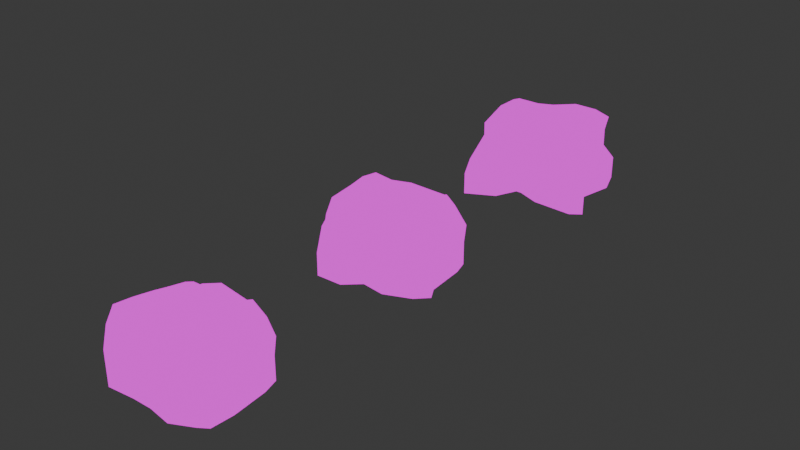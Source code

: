 # Source: rock.blend  (saved by Blender 4.3.34; exported with 4.5.12 LTS)
import bpy
from mathutils import Matrix  # noqa: F401  (used for matrix-valued properties, if any)

bpy.ops.wm.read_factory_settings(use_empty=True)
scene = bpy.context.scene
scene.name = 'Scene'

# ---- collections
col_collection = bpy.data.collections.new('Collection'); scene.collection.children.link(col_collection)

# ---- images (referenced by path relative to the original .blend; pixels are not part of the script)
import os
ASSET_DIR = os.environ.get("B2B_ASSET_DIR", "")  # directory of the original .blend (textures are referenced by path, not embedded)
HERE = os.path.dirname(os.path.abspath(__file__))  # packed textures are extracted next to this script under _unpacked/

def load_image(name, relpath, width, height, colorspace="sRGB"):
    """Load a texture the original file referenced (path relative to the .blend, or extracted next to this script)."""
    p = next((c for c in (os.path.join(HERE, relpath), os.path.join(ASSET_DIR, relpath)) if relpath and os.path.exists(c)), "")
    if p:
        img = bpy.data.images.load(p, check_existing=True)
        img.name = name
    else:  # same state as the original file: an image datablock whose file is absent (Cycles renders it pink)
        img = bpy.data.images.new(name, width, height)
        img.source = "FILE"
        img.filepath = "//" + (relpath or name)
    img.colorspace_settings.name = colorspace
    return img
img_rocktexture_png = load_image('RockTexture.png', 'textures/RockTexture.png', 1024, 1024, 'sRGB')

# ---- materials (node trees are filled in below, after node groups)
mat_rock = bpy.data.materials.new('Rock')
mat_rock.alpha_threshold = 0.0
mat_rock.roughness = 0.5
mat_rock.line_color = (0.0, 0.0, 0.0, 1.0)

# ---- material node trees
mat_rock.use_nodes = True; mat_rock.node_tree.nodes.clear()
_N = mat_rock.node_tree.nodes; _L = mat_rock.node_tree.links
n0 = _N.new('ShaderNodeOutputMaterial'); n0.name = 'Material Output'; n0.location = (300, 300)
n1 = _N.new('ShaderNodeEmission'); n1.name = 'Emission'; n1.location = (10, 300)
n2 = _N.new('ShaderNodeTexImage'); n2.name = 'Image Texture'; n2.location = (-381, 291)
n2.image = img_rocktexture_png
_L.new(n1.outputs[0], n0.inputs[0])
_L.new(n2.outputs[0], n1.inputs[0])
n0.is_active_output = True

# ---- world
world_world = bpy.data.worlds.new('World'); scene.world = world_world
world_world.use_nodes = True; world_world.node_tree.nodes.clear()
_N = world_world.node_tree.nodes; _L = world_world.node_tree.links
n0 = _N.new('ShaderNodeOutputWorld'); n0.name = 'World Output'; n0.location = (300, 300)
n1 = _N.new('ShaderNodeBackground'); n1.name = 'Background'; n1.location = (10, 300)
n1.inputs[0].default_value = (0.05088, 0.05088, 0.05088, 1.0)
_L.new(n1.outputs[0], n0.inputs[0])
n0.is_active_output = True
world_world.color = (0.05088, 0.05088, 0.05088)
world_world.sun_shadow_jitter_overblur = 0.0

# ---- meshes
me_cube = bpy.data.meshes.new('Cube')
me_cube.from_pydata([(1.144, 0.8521, 0.755), (1.064, 1.381, -0.9165), (0.8888, -0.6906, 0.5913), (1.399, -0.9898, -0.8528), (-0.8346, 0.8301, 0.4624), (-0.8022, 1.18, -0.9483), (-0.9736, -0.8599, 0.5999), (-1.213, -1.222, -1.068), (-1.213, -0.2223, -1.068), (0.9849, 0.2053, 0.7839), (-0.918, 0.1617, 0.8653), (1.0, 0.0, -1.0), (0.1835, 1.476, -1.006), (-0.001026, -0.6407, 0.6639), (-0.02786, -0.8182, -0.7972), (0.1441, 0.8521, 0.755), (0.0, 0.0, -1.0), (0.0, 0.0, 1.0), (-1.039, 0.5802, 0.7391), (1.184, 0.9761, -1.006), (-1.0, 0.5, -1.0), (1.0, 0.5, 1.0), (-0.03863, 0.5802, 0.7391), (0.1835, 0.9761, -1.006), (-1.213, -0.7223, -1.068), (0.8747, -0.3445, 0.7114), (-0.918, -0.3383, 0.8653), (1.48, -0.546, -1.005), (0.0, -0.5, -1.0), (-0.01509, -0.2947, 0.7839), (0.4861, -0.9213, -0.8715), (0.6441, 0.8521, 0.755), (0.4849, 0.2053, 0.7839), (0.6835, 1.476, -1.006), (0.499, -0.6407, 0.6639), (0.5, 0.0, -1.0), (0.5, 0.5, 1.0), (0.6835, 0.9761, -1.006), (0.4849, -0.2947, 0.7839), (0.5, -0.5, -1.0), (-0.3165, 1.476, -1.006), (-0.4736, -0.8599, 0.5999), (-0.5, 0.0, -1.0), (-0.5, -1.0, -1.0), (-0.3346, 0.8301, 0.4624), (-0.5, 0.0, 1.0), (-0.5, 0.5, -1.0), (-0.5386, 0.5802, 0.7391), (-0.5, -0.5, -1.0), (-0.5151, -0.2947, 0.7839), (1.0, 1.0, 0.0), (-1.228, -1.017, -0.2846), (1.399, -0.9898, 0.1472), (-0.8239, 1.062, 0.008084), (1.0, 0.0, 0.0), (-1.213, -0.2223, -0.0685), (0.0, 1.0, 0.0), (-0.02786, -0.8182, 0.2028), (1.0, 0.5, 0.0), (-1.0, 0.5, 0.0), (-1.213, -0.7223, -0.0685), (1.48, -0.546, -0.005075), (0.4861, -0.9213, 0.1285), (0.5, 1.0, 0.0), (-0.5, 1.0, 0.0), (-0.5, -1.0, 0.0), (-1.015, -0.7947, 0.2839), (1.036, 0.919, 0.4072), (0.9849, -0.7947, 0.2839), (-0.892, 0.9331, 0.3478), (1.0, 0.0, 0.5), (-1.0, 0.0, 0.5), (0.108, 0.9331, 0.3478), (-0.01509, -0.7947, 0.2839), (1.0, 0.5, 0.5), (-1.0, 0.5, 0.5), (-1.0, -0.5, 0.5), (0.8898, -0.5498, 0.4275), (0.4849, -0.7947, 0.2839), (0.5, 1.0, 0.5), (-0.392, 0.9331, 0.3478), (-0.5151, -0.7947, 0.2839), (1.064, 1.381, -0.4165), (1.399, -0.9898, -0.3528), (-0.8022, 1.18, -0.4483), (1.0, 0.0, -0.5), (-1.213, -0.2223, -0.5685), (0.1835, 1.476, -0.5059), (-0.02786, -0.8182, -0.2972), (1.184, 0.9761, -0.5059), (-1.0, 0.5, -0.5), (-1.213, -0.7223, -0.5685), (1.48, -0.546, -0.5051), (0.4861, -0.9213, -0.3715), (0.6835, 1.476, -0.5059), (-0.3165, 1.476, -0.5059), (-0.5, -1.0, -0.5), (-1.213, -1.222, -0.5685)], [], [(49, 26, 6, 41), (81, 41, 6, 66), (75, 18, 4, 69), (39, 27, 3, 30), (77, 25, 2, 68), (79, 31, 0, 67), (74, 21, 9, 70), (37, 19, 11, 35), (76, 26, 10, 71), (47, 18, 10, 45), (36, 22, 17, 32), (46, 23, 16, 42), (80, 44, 15, 72), (48, 28, 14, 43), (78, 34, 13, 73), (38, 29, 13, 34), (40, 12, 23, 46), (31, 15, 22, 36), (44, 4, 18, 47), (33, 1, 19, 37), (67, 0, 21, 74), (71, 10, 18, 75), (32, 17, 29, 38), (42, 16, 28, 48), (66, 6, 26, 76), (70, 9, 25, 77), (35, 11, 27, 39), (45, 10, 26, 49), (16, 35, 39, 28), (9, 32, 38, 25), (12, 33, 37, 23), (0, 31, 36, 21), (25, 38, 34, 2), (68, 2, 34, 78), (21, 36, 32, 9), (23, 37, 35, 16), (72, 15, 31, 79), (28, 39, 30, 14), (17, 45, 49, 29), (8, 42, 48, 24), (15, 44, 47, 22), (5, 40, 46, 20), (24, 48, 43, 7), (69, 4, 44, 80), (20, 46, 42, 8), (22, 47, 45, 17), (73, 13, 41, 81), (29, 49, 41, 13), (88, 57, 65, 96), (84, 53, 64, 95), (87, 56, 63, 94), (83, 52, 62, 93), (85, 54, 61, 92), (97, 51, 60, 91), (86, 55, 59, 90), (82, 50, 58, 89), (93, 62, 57, 88), (95, 64, 56, 87), (91, 60, 55, 86), (89, 58, 54, 85), (94, 63, 50, 82), (92, 61, 52, 83), (90, 59, 53, 84), (96, 65, 51, 97), (57, 73, 81, 65), (53, 69, 80, 64), (56, 72, 79, 63), (52, 68, 78, 62), (54, 70, 77, 61), (51, 66, 76, 60), (55, 71, 75, 59), (50, 67, 74, 58), (62, 78, 73, 57), (64, 80, 72, 56), (60, 76, 71, 55), (58, 74, 70, 54), (63, 79, 67, 50), (61, 77, 68, 52), (59, 75, 69, 53), (65, 81, 66, 51), (43, 96, 97, 7), (20, 90, 84, 5), (27, 92, 83, 3), (33, 94, 82, 1), (19, 89, 85, 11), (24, 91, 86, 8), (40, 95, 87, 12), (30, 93, 88, 14), (1, 82, 89, 19), (8, 86, 90, 20), (7, 97, 91, 24), (11, 85, 92, 27), (3, 83, 93, 30), (12, 87, 94, 33), (5, 84, 95, 40), (14, 88, 96, 43)])
_uv = me_cube.uv_layers.new(name='UVMap')
_uv.uv.foreach_set('vector', [0.8125, 0.6875, 0.875, 0.6875, 0.875, 0.75, 0.8125, 0.75, 0.5625, 0.9375, 0.625, 0.9375, 0.625, 1.0, 0.5625, 1.0, 0.5625, 0.1875, 0.625, 0.1875, 0.625, 0.25, 0.5625, 0.25, 0.3125, 0.6875, 0.375, 0.6875, 0.375, 0.75, 0.3125, 0.75, 0.5625, 0.6875, 0.625, 0.6875, 0.625, 0.75, 0.5625, 0.75, 0.5625, 0.4375, 0.625, 0.4375, 0.625, 0.5, 0.5625, 0.5, 0.5625, 0.5625, 0.625, 0.5625, 0.625, 0.625, 0.5625, 0.625, 0.3125, 0.5625, 0.375, 0.5625, 0.375, 0.625, 0.3125, 0.625, 0.5625, 0.0625, 0.625, 0.0625, 0.625, 0.125, 0.5625, 0.125, 0.8125, 0.5625, 0.875, 0.5625, 0.875, 0.625, 0.8125, 0.625, 0.6875, 0.5625, 0.75, 0.5625, 0.75, 0.625, 0.6875, 0.625, 0.1875, 0.5625, 0.25, 0.5625, 0.25, 0.625, 0.1875, 0.625, 0.5625, 0.3125, 0.625, 0.3125, 0.625, 0.375, 0.5625, 0.375, 0.1875, 0.6875, 0.25, 0.6875, 0.25, 0.75, 0.1875, 0.75, 0.5625, 0.8125, 0.625, 0.8125, 0.625, 0.875, 0.5625, 0.875, 0.6875, 0.6875, 0.75, 0.6875, 0.75, 0.75, 0.6875, 0.75, 0.1875, 0.5, 0.25, 0.5, 0.25, 0.5625, 0.1875, 0.5625, 0.6875, 0.5, 0.75, 0.5, 0.75, 0.5625, 0.6875, 0.5625, 0.8125, 0.5, 0.875, 0.5, 0.875, 0.5625, 0.8125, 0.5625, 0.3125, 0.5, 0.375, 0.5, 0.375, 0.5625, 0.3125, 0.5625, 0.5625, 0.5, 0.625, 0.5, 0.625, 0.5625, 0.5625, 0.5625, 0.5625, 0.125, 0.625, 0.125, 0.625, 0.1875, 0.5625, 0.1875, 0.6875, 0.625, 0.75, 0.625, 0.75, 0.6875, 0.6875, 0.6875, 0.1875, 0.625, 0.25, 0.625, 0.25, 0.6875, 0.1875, 0.6875, 0.5625, 0.0, 0.625, 0.0, 0.625, 0.0625, 0.5625, 0.0625, 0.5625, 0.625, 0.625, 0.625, 0.625, 0.6875, 0.5625, 0.6875, 0.3125, 0.625, 0.375, 0.625, 0.375, 0.6875, 0.3125, 0.6875, 0.8125, 0.625, 0.875, 0.625, 0.875, 0.6875, 0.8125, 0.6875, 0.25, 0.625, 0.3125, 0.625, 0.3125, 0.6875, 0.25, 0.6875, 0.625, 0.625, 0.6875, 0.625, 0.6875, 0.6875, 0.625, 0.6875, 0.25, 0.5, 0.3125, 0.5, 0.3125, 0.5625, 0.25, 0.5625, 0.625, 0.5, 0.6875, 0.5, 0.6875, 0.5625, 0.625, 0.5625, 0.625, 0.6875, 0.6875, 0.6875, 0.6875, 0.75, 0.625, 0.75, 0.5625, 0.75, 0.625, 0.75, 0.625, 0.8125, 0.5625, 0.8125, 0.625, 0.5625, 0.6875, 0.5625, 0.6875, 0.625, 0.625, 0.625, 0.25, 0.5625, 0.3125, 0.5625, 0.3125, 0.625, 0.25, 0.625, 0.5625, 0.375, 0.625, 0.375, 0.625, 0.4375, 0.5625, 0.4375, 0.25, 0.6875, 0.3125, 0.6875, 0.3125, 0.75, 0.25, 0.75, 0.75, 0.625, 0.8125, 0.625, 0.8125, 0.6875, 0.75, 0.6875, 0.125, 0.625, 0.1875, 0.625, 0.1875, 0.6875, 0.125, 0.6875, 0.75, 0.5, 0.8125, 0.5, 0.8125, 0.5625, 0.75, 0.5625, 0.125, 0.5, 0.1875, 0.5, 0.1875, 0.5625, 0.125, 0.5625, 0.125, 0.6875, 0.1875, 0.6875, 0.1875, 0.75, 0.125, 0.75, 0.5625, 0.25, 0.625, 0.25, 0.625, 0.3125, 0.5625, 0.3125, 0.125, 0.5625, 0.1875, 0.5625, 0.1875, 0.625, 0.125, 0.625, 0.75, 0.5625, 0.8125, 0.5625, 0.8125, 0.625, 0.75, 0.625, 0.5625, 0.875, 0.625, 0.875, 0.625, 0.9375, 0.5625, 0.9375, 0.75, 0.6875, 0.8125, 0.6875, 0.8125, 0.75, 0.75, 0.75, 0.4375, 0.875, 0.5, 0.875, 0.5, 0.9375, 0.4375, 0.9375, 0.4375, 0.25, 0.5, 0.25, 0.5, 0.3125, 0.4375, 0.3125, 0.4375, 0.375, 0.5, 0.375, 0.5, 0.4375, 0.4375, 0.4375, 0.4375, 0.75, 0.5, 0.75, 0.5, 0.8125, 0.4375, 0.8125, 0.4375, 0.625, 0.5, 0.625, 0.5, 0.6875, 0.4375, 0.6875, 0.4375, 0.0, 0.5, 0.0, 0.5, 0.0625, 0.4375, 0.0625, 0.4375, 0.125, 0.5, 0.125, 0.5, 0.1875, 0.4375, 0.1875, 0.4375, 0.5, 0.5, 0.5, 0.5, 0.5625, 0.4375, 0.5625, 0.4375, 0.8125, 0.5, 0.8125, 0.5, 0.875, 0.4375, 0.875, 0.4375, 0.3125, 0.5, 0.3125, 0.5, 0.375, 0.4375, 0.375, 0.4375, 0.0625, 0.5, 0.0625, 0.5, 0.125, 0.4375, 0.125, 0.4375, 0.5625, 0.5, 0.5625, 0.5, 0.625, 0.4375, 0.625, 0.4375, 0.4375, 0.5, 0.4375, 0.5, 0.5, 0.4375, 0.5, 0.4375, 0.6875, 0.5, 0.6875, 0.5, 0.75, 0.4375, 0.75, 0.4375, 0.1875, 0.5, 0.1875, 0.5, 0.25, 0.4375, 0.25, 0.4375, 0.9375, 0.5, 0.9375, 0.5, 1.0, 0.4375, 1.0, 0.5, 0.875, 0.5625, 0.875, 0.5625, 0.9375, 0.5, 0.9375, 0.5, 0.25, 0.5625, 0.25, 0.5625, 0.3125, 0.5, 0.3125, 0.5, 0.375, 0.5625, 0.375, 0.5625, 0.4375, 0.5, 0.4375, 0.5, 0.75, 0.5625, 0.75, 0.5625, 0.8125, 0.5, 0.8125, 0.5, 0.625, 0.5625, 0.625, 0.5625, 0.6875, 0.5, 0.6875, 0.5, 0.0, 0.5625, 0.0, 0.5625, 0.0625, 0.5, 0.0625, 0.5, 0.125, 0.5625, 0.125, 0.5625, 0.1875, 0.5, 0.1875, 0.5, 0.5, 0.5625, 0.5, 0.5625, 0.5625, 0.5, 0.5625, 0.5, 0.8125, 0.5625, 0.8125, 0.5625, 0.875, 0.5, 0.875, 0.5, 0.3125, 0.5625, 0.3125, 0.5625, 0.375, 0.5, 0.375, 0.5, 0.0625, 0.5625, 0.0625, 0.5625, 0.125, 0.5, 0.125, 0.5, 0.5625, 0.5625, 0.5625, 0.5625, 0.625, 0.5, 0.625, 0.5, 0.4375, 0.5625, 0.4375, 0.5625, 0.5, 0.5, 0.5, 0.5, 0.6875, 0.5625, 0.6875, 0.5625, 0.75, 0.5, 0.75, 0.5, 0.1875, 0.5625, 0.1875, 0.5625, 0.25, 0.5, 0.25, 0.5, 0.9375, 0.5625, 0.9375, 0.5625, 1.0, 0.5, 1.0, 0.375, 0.9375, 0.4375, 0.9375, 0.4375, 1.0, 0.375, 1.0, 0.375, 0.1875, 0.4375, 0.1875, 0.4375, 0.25, 0.375, 0.25, 0.375, 0.6875, 0.4375, 0.6875, 0.4375, 0.75, 0.375, 0.75, 0.375, 0.4375, 0.4375, 0.4375, 0.4375, 0.5, 0.375, 0.5, 0.375, 0.5625, 0.4375, 0.5625, 0.4375, 0.625, 0.375, 0.625, 0.375, 0.0625, 0.4375, 0.0625, 0.4375, 0.125, 0.375, 0.125, 0.375, 0.3125, 0.4375, 0.3125, 0.4375, 0.375, 0.375, 0.375, 0.375, 0.8125, 0.4375, 0.8125, 0.4375, 0.875, 0.375, 0.875, 0.375, 0.5, 0.4375, 0.5, 0.4375, 0.5625, 0.375, 0.5625, 0.375, 0.125, 0.4375, 0.125, 0.4375, 0.1875, 0.375, 0.1875, 0.375, 0.0, 0.4375, 0.0, 0.4375, 0.0625, 0.375, 0.0625, 0.375, 0.625, 0.4375, 0.625, 0.4375, 0.6875, 0.375, 0.6875, 0.375, 0.75, 0.4375, 0.75, 0.4375, 0.8125, 0.375, 0.8125, 0.375, 0.375, 0.4375, 0.375, 0.4375, 0.4375, 0.375, 0.4375, 0.375, 0.25, 0.4375, 0.25, 0.4375, 0.3125, 0.375, 0.3125, 0.375, 0.875, 0.4375, 0.875, 0.4375, 0.9375, 0.375, 0.9375])
me_cube.materials.append(mat_rock)
me_cube.use_mirror_vertex_groups = False
me_cube.update()
me_cube_001 = bpy.data.meshes.new('Cube.001')
me_cube_001.from_pydata([(0.7683, 0.7177, 0.6336), (0.9915, 0.949, -0.8472), (0.7258, -0.6805, 0.4522), (1.304, -1.009, -0.6214), (-0.8346, 0.8301, 0.4624), (-0.8022, 1.18, -0.9483), (-1.028, -0.6082, 0.5624), (-0.9793, -1.123, -0.9154), (-1.174, 0.01941, -0.8905), (0.7259, 0.1881, 0.5594), (-0.918, 0.1617, 0.763), (1.0, 0.0, -1.0), (0.1525, 1.332, -0.8889), (-0.1335, -0.6503, 0.454), (-0.04222, -0.8303, -0.8913), (0.1766, 0.806, 0.5948), (0.0, 0.0, -1.0), (-0.06986, -0.0414, 0.7678), (-0.864, 0.4902, 0.7498), (1.116, 0.5892, -0.8204), (-1.505, 0.5082, -0.9868), (0.952, 0.4903, 0.7006), (-0.03863, 0.5802, 0.7391), (0.1835, 0.9761, -1.006), (-1.213, -0.7223, -1.068), (0.7117, -0.3345, 0.5723), (-0.8782, -0.2212, 0.7298), (1.386, -0.565, -0.7736), (-0.01436, -0.512, -1.094), (-0.1476, -0.3043, 0.5741), (0.4861, -0.9213, -0.8715), (0.6766, 0.806, 0.5948), (0.4792, 0.1114, 0.734), (0.7199, 1.144, -1.006), (0.4514, -0.6446, 0.4051), (0.5, 0.0, -1.0), (0.5583, 0.5168, 0.6927), (0.6835, 0.9761, -1.006), (0.4374, -0.2986, 0.5252), (0.5, -0.5, -1.0), (-0.3475, 1.332, -0.8889), (-0.5283, -0.6082, 0.5624), (-0.5, 0.0, -1.0), (-0.5, -1.0, -1.0), (-0.3346, 0.8301, 0.4624), (-0.5699, -0.0414, 0.7678), (-0.5, 0.5, -1.0), (-0.5565, 0.4485, 0.7119), (-0.5, -0.5, -1.0), (-0.5151, -0.2947, 0.7839), (1.0, 1.0, 0.0), (-0.9944, -0.9178, -0.1314), (1.149, -1.037, 0.1609), (-0.8239, 1.062, 0.008084), (1.0, 0.0, 0.0), (-1.174, 0.01941, 0.1095), (0.0, 1.0, 0.0), (-0.02786, -0.8182, 0.2028), (1.0, 0.5, 0.0), (-1.505, 0.5082, 0.01321), (-1.213, -0.7223, -0.0685), (1.23, -0.5933, 0.008674), (0.4861, -0.9213, 0.1285), (0.5, 1.0, 0.0), (-0.5, 1.0, 0.0), (-0.5, -1.0, 0.0), (-1.015, -0.7947, 0.2839), (0.835, 0.8372, 0.4353), (0.9849, -0.7947, 0.2839), (-0.892, 0.9331, 0.3478), (1.0, 0.0, 0.5), (-1.0, 0.0, 0.5), (0.108, 0.9331, 0.3478), (-0.01509, -0.7947, 0.2839), (1.0, 0.5, 0.5), (-1.0, 0.5, 0.5), (-1.0, -0.5, 0.5), (0.8898, -0.5498, 0.4275), (0.4849, -0.7947, 0.2839), (0.5, 1.0, 0.5), (-0.392, 0.9331, 0.3478), (-0.5151, -0.7947, 0.2839), (0.9915, 0.949, -0.3472), (1.149, -1.037, -0.3391), (-0.8022, 1.18, -0.4483), (1.0, 0.0, -0.5), (-1.174, 0.01941, -0.3905), (0.2199, 1.144, -0.5059), (-0.04222, -0.8303, -0.3913), (1.116, 0.5892, -0.3204), (-1.505, 0.5082, -0.4868), (-1.213, -0.7223, -0.5685), (1.23, -0.5933, -0.4913), (0.4861, -0.9213, -0.3715), (0.7199, 1.144, -0.5059), (-0.2801, 1.144, -0.5059), (-0.5, -1.0, -0.5), (-0.9793, -1.123, -0.4154)], [], [(49, 26, 6, 41), (81, 41, 6, 66), (75, 18, 4, 69), (39, 27, 3, 30), (77, 25, 2, 68), (79, 31, 0, 67), (74, 21, 9, 70), (37, 19, 11, 35), (76, 26, 10, 71), (47, 18, 10, 45), (36, 22, 17, 32), (46, 23, 16, 42), (80, 44, 15, 72), (48, 28, 14, 43), (78, 34, 13, 73), (38, 29, 13, 34), (40, 12, 23, 46), (31, 15, 22, 36), (44, 4, 18, 47), (33, 1, 19, 37), (67, 0, 21, 74), (71, 10, 18, 75), (32, 17, 29, 38), (42, 16, 28, 48), (66, 6, 26, 76), (70, 9, 25, 77), (35, 11, 27, 39), (45, 10, 26, 49), (16, 35, 39, 28), (9, 32, 38, 25), (12, 33, 37, 23), (0, 31, 36, 21), (25, 38, 34, 2), (68, 2, 34, 78), (21, 36, 32, 9), (23, 37, 35, 16), (72, 15, 31, 79), (28, 39, 30, 14), (17, 45, 49, 29), (8, 42, 48, 24), (15, 44, 47, 22), (5, 40, 46, 20), (24, 48, 43, 7), (69, 4, 44, 80), (20, 46, 42, 8), (22, 47, 45, 17), (73, 13, 41, 81), (29, 49, 41, 13), (88, 57, 65, 96), (84, 53, 64, 95), (87, 56, 63, 94), (83, 52, 62, 93), (85, 54, 61, 92), (97, 51, 60, 91), (86, 55, 59, 90), (82, 50, 58, 89), (93, 62, 57, 88), (95, 64, 56, 87), (91, 60, 55, 86), (89, 58, 54, 85), (94, 63, 50, 82), (92, 61, 52, 83), (90, 59, 53, 84), (96, 65, 51, 97), (57, 73, 81, 65), (53, 69, 80, 64), (56, 72, 79, 63), (52, 68, 78, 62), (54, 70, 77, 61), (51, 66, 76, 60), (55, 71, 75, 59), (50, 67, 74, 58), (62, 78, 73, 57), (64, 80, 72, 56), (60, 76, 71, 55), (58, 74, 70, 54), (63, 79, 67, 50), (61, 77, 68, 52), (59, 75, 69, 53), (65, 81, 66, 51), (43, 96, 97, 7), (20, 90, 84, 5), (27, 92, 83, 3), (33, 94, 82, 1), (19, 89, 85, 11), (24, 91, 86, 8), (40, 95, 87, 12), (30, 93, 88, 14), (1, 82, 89, 19), (8, 86, 90, 20), (7, 97, 91, 24), (11, 85, 92, 27), (3, 83, 93, 30), (12, 87, 94, 33), (5, 84, 95, 40), (14, 88, 96, 43)])
_uv = me_cube_001.uv_layers.new(name='UVMap')
_uv.uv.foreach_set('vector', [0.8125, 0.6875, 0.875, 0.6875, 0.875, 0.75, 0.8125, 0.75, 0.5625, 0.9375, 0.625, 0.9375, 0.625, 1.0, 0.5625, 1.0, 0.5625, 0.1875, 0.625, 0.1875, 0.625, 0.25, 0.5625, 0.25, 0.3125, 0.6875, 0.375, 0.6875, 0.375, 0.75, 0.3125, 0.75, 0.5625, 0.6875, 0.625, 0.6875, 0.625, 0.75, 0.5625, 0.75, 0.5625, 0.4375, 0.625, 0.4375, 0.625, 0.5, 0.5625, 0.5, 0.5625, 0.5625, 0.625, 0.5625, 0.625, 0.625, 0.5625, 0.625, 0.3125, 0.5625, 0.375, 0.5625, 0.375, 0.625, 0.3125, 0.625, 0.5625, 0.0625, 0.625, 0.0625, 0.625, 0.125, 0.5625, 0.125, 0.8125, 0.5625, 0.875, 0.5625, 0.875, 0.625, 0.8125, 0.625, 0.6875, 0.5625, 0.75, 0.5625, 0.75, 0.625, 0.6875, 0.625, 0.1875, 0.5625, 0.25, 0.5625, 0.25, 0.625, 0.1875, 0.625, 0.5625, 0.3125, 0.625, 0.3125, 0.625, 0.375, 0.5625, 0.375, 0.1875, 0.6875, 0.25, 0.6875, 0.25, 0.75, 0.1875, 0.75, 0.5625, 0.8125, 0.625, 0.8125, 0.625, 0.875, 0.5625, 0.875, 0.6875, 0.6875, 0.75, 0.6875, 0.75, 0.75, 0.6875, 0.75, 0.1875, 0.5, 0.25, 0.5, 0.25, 0.5625, 0.1875, 0.5625, 0.6875, 0.5, 0.75, 0.5, 0.75, 0.5625, 0.6875, 0.5625, 0.8125, 0.5, 0.875, 0.5, 0.875, 0.5625, 0.8125, 0.5625, 0.3125, 0.5, 0.375, 0.5, 0.375, 0.5625, 0.3125, 0.5625, 0.5625, 0.5, 0.625, 0.5, 0.625, 0.5625, 0.5625, 0.5625, 0.5625, 0.125, 0.625, 0.125, 0.625, 0.1875, 0.5625, 0.1875, 0.6875, 0.625, 0.75, 0.625, 0.75, 0.6875, 0.6875, 0.6875, 0.1875, 0.625, 0.25, 0.625, 0.25, 0.6875, 0.1875, 0.6875, 0.5625, 0.0, 0.625, 0.0, 0.625, 0.0625, 0.5625, 0.0625, 0.5625, 0.625, 0.625, 0.625, 0.625, 0.6875, 0.5625, 0.6875, 0.3125, 0.625, 0.375, 0.625, 0.375, 0.6875, 0.3125, 0.6875, 0.8125, 0.625, 0.875, 0.625, 0.875, 0.6875, 0.8125, 0.6875, 0.25, 0.625, 0.3125, 0.625, 0.3125, 0.6875, 0.25, 0.6875, 0.625, 0.625, 0.6875, 0.625, 0.6875, 0.6875, 0.625, 0.6875, 0.25, 0.5, 0.3125, 0.5, 0.3125, 0.5625, 0.25, 0.5625, 0.625, 0.5, 0.6875, 0.5, 0.6875, 0.5625, 0.625, 0.5625, 0.625, 0.6875, 0.6875, 0.6875, 0.6875, 0.75, 0.625, 0.75, 0.5625, 0.75, 0.625, 0.75, 0.625, 0.8125, 0.5625, 0.8125, 0.625, 0.5625, 0.6875, 0.5625, 0.6875, 0.625, 0.625, 0.625, 0.25, 0.5625, 0.3125, 0.5625, 0.3125, 0.625, 0.25, 0.625, 0.5625, 0.375, 0.625, 0.375, 0.625, 0.4375, 0.5625, 0.4375, 0.25, 0.6875, 0.3125, 0.6875, 0.3125, 0.75, 0.25, 0.75, 0.75, 0.625, 0.8125, 0.625, 0.8125, 0.6875, 0.75, 0.6875, 0.125, 0.625, 0.1875, 0.625, 0.1875, 0.6875, 0.125, 0.6875, 0.75, 0.5, 0.8125, 0.5, 0.8125, 0.5625, 0.75, 0.5625, 0.125, 0.5, 0.1875, 0.5, 0.1875, 0.5625, 0.125, 0.5625, 0.125, 0.6875, 0.1875, 0.6875, 0.1875, 0.75, 0.125, 0.75, 0.5625, 0.25, 0.625, 0.25, 0.625, 0.3125, 0.5625, 0.3125, 0.125, 0.5625, 0.1875, 0.5625, 0.1875, 0.625, 0.125, 0.625, 0.75, 0.5625, 0.8125, 0.5625, 0.8125, 0.625, 0.75, 0.625, 0.5625, 0.875, 0.625, 0.875, 0.625, 0.9375, 0.5625, 0.9375, 0.75, 0.6875, 0.8125, 0.6875, 0.8125, 0.75, 0.75, 0.75, 0.4375, 0.875, 0.5, 0.875, 0.5, 0.9375, 0.4375, 0.9375, 0.4375, 0.25, 0.5, 0.25, 0.5, 0.3125, 0.4375, 0.3125, 0.4375, 0.375, 0.5, 0.375, 0.5, 0.4375, 0.4375, 0.4375, 0.4375, 0.75, 0.5, 0.75, 0.5, 0.8125, 0.4375, 0.8125, 0.4375, 0.625, 0.5, 0.625, 0.5, 0.6875, 0.4375, 0.6875, 0.4375, 0.0, 0.5, 0.0, 0.5, 0.0625, 0.4375, 0.0625, 0.4375, 0.125, 0.5, 0.125, 0.5, 0.1875, 0.4375, 0.1875, 0.4375, 0.5, 0.5, 0.5, 0.5, 0.5625, 0.4375, 0.5625, 0.4375, 0.8125, 0.5, 0.8125, 0.5, 0.875, 0.4375, 0.875, 0.4375, 0.3125, 0.5, 0.3125, 0.5, 0.375, 0.4375, 0.375, 0.4375, 0.0625, 0.5, 0.0625, 0.5, 0.125, 0.4375, 0.125, 0.4375, 0.5625, 0.5, 0.5625, 0.5, 0.625, 0.4375, 0.625, 0.4375, 0.4375, 0.5, 0.4375, 0.5, 0.5, 0.4375, 0.5, 0.4375, 0.6875, 0.5, 0.6875, 0.5, 0.75, 0.4375, 0.75, 0.4375, 0.1875, 0.5, 0.1875, 0.5, 0.25, 0.4375, 0.25, 0.4375, 0.9375, 0.5, 0.9375, 0.5, 1.0, 0.4375, 1.0, 0.5, 0.875, 0.5625, 0.875, 0.5625, 0.9375, 0.5, 0.9375, 0.5, 0.25, 0.5625, 0.25, 0.5625, 0.3125, 0.5, 0.3125, 0.5, 0.375, 0.5625, 0.375, 0.5625, 0.4375, 0.5, 0.4375, 0.5, 0.75, 0.5625, 0.75, 0.5625, 0.8125, 0.5, 0.8125, 0.5, 0.625, 0.5625, 0.625, 0.5625, 0.6875, 0.5, 0.6875, 0.5, 0.0, 0.5625, 0.0, 0.5625, 0.0625, 0.5, 0.0625, 0.5, 0.125, 0.5625, 0.125, 0.5625, 0.1875, 0.5, 0.1875, 0.5, 0.5, 0.5625, 0.5, 0.5625, 0.5625, 0.5, 0.5625, 0.5, 0.8125, 0.5625, 0.8125, 0.5625, 0.875, 0.5, 0.875, 0.5, 0.3125, 0.5625, 0.3125, 0.5625, 0.375, 0.5, 0.375, 0.5, 0.0625, 0.5625, 0.0625, 0.5625, 0.125, 0.5, 0.125, 0.5, 0.5625, 0.5625, 0.5625, 0.5625, 0.625, 0.5, 0.625, 0.5, 0.4375, 0.5625, 0.4375, 0.5625, 0.5, 0.5, 0.5, 0.5, 0.6875, 0.5625, 0.6875, 0.5625, 0.75, 0.5, 0.75, 0.5, 0.1875, 0.5625, 0.1875, 0.5625, 0.25, 0.5, 0.25, 0.5, 0.9375, 0.5625, 0.9375, 0.5625, 1.0, 0.5, 1.0, 0.375, 0.9375, 0.4375, 0.9375, 0.4375, 1.0, 0.375, 1.0, 0.375, 0.1875, 0.4375, 0.1875, 0.4375, 0.25, 0.375, 0.25, 0.375, 0.6875, 0.4375, 0.6875, 0.4375, 0.75, 0.375, 0.75, 0.375, 0.4375, 0.4375, 0.4375, 0.4375, 0.5, 0.375, 0.5, 0.375, 0.5625, 0.4375, 0.5625, 0.4375, 0.625, 0.375, 0.625, 0.375, 0.0625, 0.4375, 0.0625, 0.4375, 0.125, 0.375, 0.125, 0.375, 0.3125, 0.4375, 0.3125, 0.4375, 0.375, 0.375, 0.375, 0.375, 0.8125, 0.4375, 0.8125, 0.4375, 0.875, 0.375, 0.875, 0.375, 0.5, 0.4375, 0.5, 0.4375, 0.5625, 0.375, 0.5625, 0.375, 0.125, 0.4375, 0.125, 0.4375, 0.1875, 0.375, 0.1875, 0.375, 0.0, 0.4375, 0.0, 0.4375, 0.0625, 0.375, 0.0625, 0.375, 0.625, 0.4375, 0.625, 0.4375, 0.6875, 0.375, 0.6875, 0.375, 0.75, 0.4375, 0.75, 0.4375, 0.8125, 0.375, 0.8125, 0.375, 0.375, 0.4375, 0.375, 0.4375, 0.4375, 0.375, 0.4375, 0.375, 0.25, 0.4375, 0.25, 0.4375, 0.3125, 0.375, 0.3125, 0.375, 0.875, 0.4375, 0.875, 0.4375, 0.9375, 0.375, 0.9375])
me_cube_001.materials.append(mat_rock)
me_cube_001.use_mirror_vertex_groups = False
me_cube_001.update()
me_cube_002 = bpy.data.meshes.new('Cube.002')
me_cube_002.from_pydata([(0.7878, 0.7778, 0.4861), (0.9915, 0.949, -0.8472), (0.693, -0.5299, 0.4204), (1.055, -0.8122, -0.7415), (-0.8956, 0.7647, 0.4159), (-0.8022, 1.18, -0.9483), (-1.028, -0.6082, 0.5624), (-1.05, -0.8835, -0.9004), (-1.564, -0.1656, -0.8717), (0.7259, 0.1881, 0.5594), (-0.9377, 0.1325, 0.5179), (1.0, 0.0, -1.0), (0.07414, 1.555, -1.013), (-0.1335, -0.6503, 0.454), (-0.04222, -0.8303, -0.8913), (-0.09095, 0.8711, 0.6458), (0.0, 0.0, -1.0), (-0.05788, -0.04836, 0.6389), (-0.9446, 0.3956, 0.4581), (1.116, 0.5892, -0.8204), (-1.394, 0.7411, -1.034), (0.9053, 0.6005, 0.5437), (-0.2942, 0.6384, 0.6612), (0.1835, 0.9761, -1.006), (-1.213, -0.7223, -1.068), (0.7117, -0.3345, 0.5723), (-0.9058, -0.31, 0.6097), (1.27, -0.7122, -0.7116), (-0.01436, -0.512, -1.094), (-0.1476, -0.3043, 0.5741), (0.4861, -0.9213, -0.8715), (0.6766, 0.806, 0.5948), (0.5373, 0.1153, 0.6431), (0.7199, 1.144, -1.006), (0.4514, -0.6446, 0.4051), (0.5, 0.0, -1.0), (0.6163, 0.5207, 0.6018), (0.6835, 0.9761, -1.006), (0.4374, -0.2986, 0.5252), (0.5572, -0.02296, -1.041), (-0.4259, 1.555, -1.013), (-0.5283, -0.6082, 0.5624), (-0.5, 0.0, -1.0), (-0.5711, -0.7604, -0.9851), (-0.3346, 0.8301, 0.4624), (-0.5895, -0.07057, 0.5227), (-0.5, 0.5, -1.0), (-0.5762, 0.4193, 0.4668), (-0.5, -0.5, -1.0), (-0.5466, -0.4358, 0.5811), (1.0, 1.0, 0.0), (-0.9944, -0.9178, -0.1314), (1.055, -0.7474, 0.1916), (-0.8239, 1.062, 0.008084), (1.0, 0.0, 0.0), (-1.395, 0.04695, 0.07403), (0.0, 1.0, 0.0), (-0.02786, -0.8182, 0.2028), (1.0, 0.5, 0.0), (-1.394, 0.7411, -0.03379), (-1.213, -0.7223, -0.0685), (1.169, -0.3976, 0.05176), (0.4861, -0.9213, 0.1285), (0.5, 1.0, 0.0), (-0.5, 1.0, 0.0), (-0.5, -1.0, 0.0), (-1.015, -0.7947, 0.2839), (0.964, 0.8614, 0.4224), (0.9294, -0.5721, 0.2675), (-0.892, 0.9331, 0.3478), (1.0, 0.0, 0.5), (-1.02, -0.02917, 0.2549), (0.108, 0.9331, 0.3478), (-0.01509, -0.7947, 0.2839), (1.0, 0.5, 0.5), (-1.02, 0.4708, 0.2549), (-1.0, -0.5, 0.5), (0.8337, -0.3247, 0.4111), (0.4849, -0.7947, 0.2839), (0.5, 1.0, 0.5), (-0.392, 0.9331, 0.3478), (-0.5151, -0.7947, 0.2839), (0.9915, 0.949, -0.3472), (1.055, -0.7474, -0.3084), (-0.8022, 1.18, -0.4483), (1.0, 0.0, -0.5), (-1.395, 0.04695, -0.426), (0.1415, 1.367, -0.6299), (-0.04222, -0.8303, -0.3913), (1.116, 0.5892, -0.3204), (-1.394, 0.7411, -0.5338), (-1.213, -0.7223, -0.5685), (1.23, -0.5933, -0.4913), (0.4861, -0.9213, -0.3715), (0.7199, 1.144, -0.5059), (-0.3585, 1.367, -0.6299), (-0.5711, -0.7604, -0.4851), (-1.05, -0.8835, -0.4004)], [], [(49, 26, 6, 41), (81, 41, 6, 66), (75, 18, 4, 69), (39, 27, 3, 30), (77, 25, 2, 68), (79, 31, 0, 67), (74, 21, 9, 70), (37, 19, 11, 35), (76, 26, 10, 71), (47, 18, 10, 45), (36, 22, 17, 32), (46, 23, 16, 42), (80, 44, 15, 72), (48, 28, 14, 43), (78, 34, 13, 73), (38, 29, 13, 34), (40, 12, 23, 46), (31, 15, 22, 36), (44, 4, 18, 47), (33, 1, 19, 37), (67, 0, 21, 74), (71, 10, 18, 75), (32, 17, 29, 38), (42, 16, 28, 48), (66, 6, 26, 76), (70, 9, 25, 77), (35, 11, 27, 39), (45, 10, 26, 49), (16, 35, 39, 28), (9, 32, 38, 25), (12, 33, 37, 23), (0, 31, 36, 21), (25, 38, 34, 2), (68, 2, 34, 78), (21, 36, 32, 9), (23, 37, 35, 16), (72, 15, 31, 79), (28, 39, 30, 14), (17, 45, 49, 29), (8, 42, 48, 24), (15, 44, 47, 22), (5, 40, 46, 20), (24, 48, 43, 7), (69, 4, 44, 80), (20, 46, 42, 8), (22, 47, 45, 17), (73, 13, 41, 81), (29, 49, 41, 13), (88, 57, 65, 96), (84, 53, 64, 95), (87, 56, 63, 94), (83, 52, 62, 93), (85, 54, 61, 92), (97, 51, 60, 91), (86, 55, 59, 90), (82, 50, 58, 89), (93, 62, 57, 88), (95, 64, 56, 87), (91, 60, 55, 86), (89, 58, 54, 85), (94, 63, 50, 82), (92, 61, 52, 83), (90, 59, 53, 84), (96, 65, 51, 97), (57, 73, 81, 65), (53, 69, 80, 64), (56, 72, 79, 63), (52, 68, 78, 62), (54, 70, 77, 61), (51, 66, 76, 60), (55, 71, 75, 59), (50, 67, 74, 58), (62, 78, 73, 57), (64, 80, 72, 56), (60, 76, 71, 55), (58, 74, 70, 54), (63, 79, 67, 50), (61, 77, 68, 52), (59, 75, 69, 53), (65, 81, 66, 51), (43, 96, 97, 7), (20, 90, 84, 5), (27, 92, 83, 3), (33, 94, 82, 1), (19, 89, 85, 11), (24, 91, 86, 8), (40, 95, 87, 12), (30, 93, 88, 14), (1, 82, 89, 19), (8, 86, 90, 20), (7, 97, 91, 24), (11, 85, 92, 27), (3, 83, 93, 30), (12, 87, 94, 33), (5, 84, 95, 40), (14, 88, 96, 43)])
_uv = me_cube_002.uv_layers.new(name='UVMap')
_uv.uv.foreach_set('vector', [0.8125, 0.6875, 0.875, 0.6875, 0.875, 0.75, 0.8125, 0.75, 0.5625, 0.9375, 0.625, 0.9375, 0.625, 1.0, 0.5625, 1.0, 0.5625, 0.1875, 0.625, 0.1875, 0.625, 0.25, 0.5625, 0.25, 0.3125, 0.6875, 0.375, 0.6875, 0.375, 0.75, 0.3125, 0.75, 0.5625, 0.6875, 0.625, 0.6875, 0.625, 0.75, 0.5625, 0.75, 0.5625, 0.4375, 0.625, 0.4375, 0.625, 0.5, 0.5625, 0.5, 0.5625, 0.5625, 0.625, 0.5625, 0.625, 0.625, 0.5625, 0.625, 0.3125, 0.5625, 0.375, 0.5625, 0.375, 0.625, 0.3125, 0.625, 0.5625, 0.0625, 0.625, 0.0625, 0.625, 0.125, 0.5625, 0.125, 0.8125, 0.5625, 0.875, 0.5625, 0.875, 0.625, 0.8125, 0.625, 0.6875, 0.5625, 0.75, 0.5625, 0.75, 0.625, 0.6875, 0.625, 0.1875, 0.5625, 0.25, 0.5625, 0.25, 0.625, 0.1875, 0.625, 0.5625, 0.3125, 0.625, 0.3125, 0.625, 0.375, 0.5625, 0.375, 0.1875, 0.6875, 0.25, 0.6875, 0.25, 0.75, 0.1875, 0.75, 0.5625, 0.8125, 0.625, 0.8125, 0.625, 0.875, 0.5625, 0.875, 0.6875, 0.6875, 0.75, 0.6875, 0.75, 0.75, 0.6875, 0.75, 0.1875, 0.5, 0.25, 0.5, 0.25, 0.5625, 0.1875, 0.5625, 0.6875, 0.5, 0.75, 0.5, 0.75, 0.5625, 0.6875, 0.5625, 0.8125, 0.5, 0.875, 0.5, 0.875, 0.5625, 0.8125, 0.5625, 0.3125, 0.5, 0.375, 0.5, 0.375, 0.5625, 0.3125, 0.5625, 0.5625, 0.5, 0.625, 0.5, 0.625, 0.5625, 0.5625, 0.5625, 0.5625, 0.125, 0.625, 0.125, 0.625, 0.1875, 0.5625, 0.1875, 0.6875, 0.625, 0.75, 0.625, 0.75, 0.6875, 0.6875, 0.6875, 0.1875, 0.625, 0.25, 0.625, 0.25, 0.6875, 0.1875, 0.6875, 0.5625, 0.0, 0.625, 0.0, 0.625, 0.0625, 0.5625, 0.0625, 0.5625, 0.625, 0.625, 0.625, 0.625, 0.6875, 0.5625, 0.6875, 0.3125, 0.625, 0.375, 0.625, 0.375, 0.6875, 0.3125, 0.6875, 0.8125, 0.625, 0.875, 0.625, 0.875, 0.6875, 0.8125, 0.6875, 0.25, 0.625, 0.3125, 0.625, 0.3125, 0.6875, 0.25, 0.6875, 0.625, 0.625, 0.6875, 0.625, 0.6875, 0.6875, 0.625, 0.6875, 0.25, 0.5, 0.3125, 0.5, 0.3125, 0.5625, 0.25, 0.5625, 0.625, 0.5, 0.6875, 0.5, 0.6875, 0.5625, 0.625, 0.5625, 0.625, 0.6875, 0.6875, 0.6875, 0.6875, 0.75, 0.625, 0.75, 0.5625, 0.75, 0.625, 0.75, 0.625, 0.8125, 0.5625, 0.8125, 0.625, 0.5625, 0.6875, 0.5625, 0.6875, 0.625, 0.625, 0.625, 0.25, 0.5625, 0.3125, 0.5625, 0.3125, 0.625, 0.25, 0.625, 0.5625, 0.375, 0.625, 0.375, 0.625, 0.4375, 0.5625, 0.4375, 0.25, 0.6875, 0.3125, 0.6875, 0.3125, 0.75, 0.25, 0.75, 0.75, 0.625, 0.8125, 0.625, 0.8125, 0.6875, 0.75, 0.6875, 0.125, 0.625, 0.1875, 0.625, 0.1875, 0.6875, 0.125, 0.6875, 0.75, 0.5, 0.8125, 0.5, 0.8125, 0.5625, 0.75, 0.5625, 0.125, 0.5, 0.1875, 0.5, 0.1875, 0.5625, 0.125, 0.5625, 0.125, 0.6875, 0.1875, 0.6875, 0.1875, 0.75, 0.125, 0.75, 0.5625, 0.25, 0.625, 0.25, 0.625, 0.3125, 0.5625, 0.3125, 0.125, 0.5625, 0.1875, 0.5625, 0.1875, 0.625, 0.125, 0.625, 0.75, 0.5625, 0.8125, 0.5625, 0.8125, 0.625, 0.75, 0.625, 0.5625, 0.875, 0.625, 0.875, 0.625, 0.9375, 0.5625, 0.9375, 0.75, 0.6875, 0.8125, 0.6875, 0.8125, 0.75, 0.75, 0.75, 0.4375, 0.875, 0.5, 0.875, 0.5, 0.9375, 0.4375, 0.9375, 0.4375, 0.25, 0.5, 0.25, 0.5, 0.3125, 0.4375, 0.3125, 0.4375, 0.375, 0.5, 0.375, 0.5, 0.4375, 0.4375, 0.4375, 0.4375, 0.75, 0.5, 0.75, 0.5, 0.8125, 0.4375, 0.8125, 0.4375, 0.625, 0.5, 0.625, 0.5, 0.6875, 0.4375, 0.6875, 0.4375, 0.0, 0.5, 0.0, 0.5, 0.0625, 0.4375, 0.0625, 0.4375, 0.125, 0.5, 0.125, 0.5, 0.1875, 0.4375, 0.1875, 0.4375, 0.5, 0.5, 0.5, 0.5, 0.5625, 0.4375, 0.5625, 0.4375, 0.8125, 0.5, 0.8125, 0.5, 0.875, 0.4375, 0.875, 0.4375, 0.3125, 0.5, 0.3125, 0.5, 0.375, 0.4375, 0.375, 0.4375, 0.0625, 0.5, 0.0625, 0.5, 0.125, 0.4375, 0.125, 0.4375, 0.5625, 0.5, 0.5625, 0.5, 0.625, 0.4375, 0.625, 0.4375, 0.4375, 0.5, 0.4375, 0.5, 0.5, 0.4375, 0.5, 0.4375, 0.6875, 0.5, 0.6875, 0.5, 0.75, 0.4375, 0.75, 0.4375, 0.1875, 0.5, 0.1875, 0.5, 0.25, 0.4375, 0.25, 0.4375, 0.9375, 0.5, 0.9375, 0.5, 1.0, 0.4375, 1.0, 0.5, 0.875, 0.5625, 0.875, 0.5625, 0.9375, 0.5, 0.9375, 0.5, 0.25, 0.5625, 0.25, 0.5625, 0.3125, 0.5, 0.3125, 0.5, 0.375, 0.5625, 0.375, 0.5625, 0.4375, 0.5, 0.4375, 0.5, 0.75, 0.5625, 0.75, 0.5625, 0.8125, 0.5, 0.8125, 0.5, 0.625, 0.5625, 0.625, 0.5625, 0.6875, 0.5, 0.6875, 0.5, 0.0, 0.5625, 0.0, 0.5625, 0.0625, 0.5, 0.0625, 0.5, 0.125, 0.5625, 0.125, 0.5625, 0.1875, 0.5, 0.1875, 0.5, 0.5, 0.5625, 0.5, 0.5625, 0.5625, 0.5, 0.5625, 0.5, 0.8125, 0.5625, 0.8125, 0.5625, 0.875, 0.5, 0.875, 0.5, 0.3125, 0.5625, 0.3125, 0.5625, 0.375, 0.5, 0.375, 0.5, 0.0625, 0.5625, 0.0625, 0.5625, 0.125, 0.5, 0.125, 0.5, 0.5625, 0.5625, 0.5625, 0.5625, 0.625, 0.5, 0.625, 0.5, 0.4375, 0.5625, 0.4375, 0.5625, 0.5, 0.5, 0.5, 0.5, 0.6875, 0.5625, 0.6875, 0.5625, 0.75, 0.5, 0.75, 0.5, 0.1875, 0.5625, 0.1875, 0.5625, 0.25, 0.5, 0.25, 0.5, 0.9375, 0.5625, 0.9375, 0.5625, 1.0, 0.5, 1.0, 0.375, 0.9375, 0.4375, 0.9375, 0.4375, 1.0, 0.375, 1.0, 0.375, 0.1875, 0.4375, 0.1875, 0.4375, 0.25, 0.375, 0.25, 0.375, 0.6875, 0.4375, 0.6875, 0.4375, 0.75, 0.375, 0.75, 0.375, 0.4375, 0.4375, 0.4375, 0.4375, 0.5, 0.375, 0.5, 0.375, 0.5625, 0.4375, 0.5625, 0.4375, 0.625, 0.375, 0.625, 0.375, 0.0625, 0.4375, 0.0625, 0.4375, 0.125, 0.375, 0.125, 0.375, 0.3125, 0.4375, 0.3125, 0.4375, 0.375, 0.375, 0.375, 0.375, 0.8125, 0.4375, 0.8125, 0.4375, 0.875, 0.375, 0.875, 0.375, 0.5, 0.4375, 0.5, 0.4375, 0.5625, 0.375, 0.5625, 0.375, 0.125, 0.4375, 0.125, 0.4375, 0.1875, 0.375, 0.1875, 0.375, 0.0, 0.4375, 0.0, 0.4375, 0.0625, 0.375, 0.0625, 0.375, 0.625, 0.4375, 0.625, 0.4375, 0.6875, 0.375, 0.6875, 0.375, 0.75, 0.4375, 0.75, 0.4375, 0.8125, 0.375, 0.8125, 0.375, 0.375, 0.4375, 0.375, 0.4375, 0.4375, 0.375, 0.4375, 0.375, 0.25, 0.4375, 0.25, 0.4375, 0.3125, 0.375, 0.3125, 0.375, 0.875, 0.4375, 0.875, 0.4375, 0.9375, 0.375, 0.9375])
me_cube_002.materials.append(mat_rock)
me_cube_002.use_mirror_vertex_groups = False
me_cube_002.update()

# ---- objects
ob_rock_2 = bpy.data.objects.new('Rock 2', me_cube)
ob_rock = bpy.data.objects.new('Rock', me_cube_001)
ob_rock_3 = bpy.data.objects.new('Rock 3', me_cube_002)

# ---- transforms, parenting, visibility, modifiers, constraints
ob_rock_2.location = (0.0, 0.0, 0.0)
ob_rock_2.scale = (2.072, 2.072, 2.072)
ob_rock_2.lock_rotations_4d = False
ob_rock_2.empty_display_type = 'ARROWS'
ob_rock_2.lineart.crease_threshold = 0.0
ob_rock.location = (0.0, -10.66, 0.0)
ob_rock.scale = (2.072, 2.072, 2.072)
ob_rock.lock_rotations_4d = False
ob_rock.empty_display_type = 'ARROWS'
ob_rock.lineart.crease_threshold = 0.0
ob_rock_3.location = (0.0, -21.29, 0.0)
ob_rock_3.scale = (2.072, 2.072, 2.072)
ob_rock_3.lock_rotations_4d = False
ob_rock_3.empty_display_type = 'ARROWS'
ob_rock_3.lineart.crease_threshold = 0.0

# ---- collection membership
col_collection.objects.link(ob_rock_2)
col_collection.objects.link(ob_rock)
col_collection.objects.link(ob_rock_3)

# ---- scene / render settings (as saved in the file)
scene.frame_start = 1; scene.frame_end = 250; scene.frame_set(1)
scene.render.engine = 'BLENDER_EEVEE_NEXT'
bpy.context.view_layer.update()

# ---- added for rendering (the .blend has no active camera): camera
cam_auto = bpy.data.cameras.new('AutoCamera')
cam_auto.lens = 50.0
cam_auto.sensor_width = 36.0
cam_auto.clip_end = 1000.0
ob_auto_camera = bpy.data.objects.new('AutoCamera', cam_auto)
scene.collection.objects.link(ob_auto_camera)
ob_auto_camera.location = (25.3618, -40.6891, 20.2612)
ob_auto_camera.rotation_euler = (1.09748, -7.21219e-08, 0.694738)
scene.camera = ob_auto_camera
bpy.context.view_layer.update()
